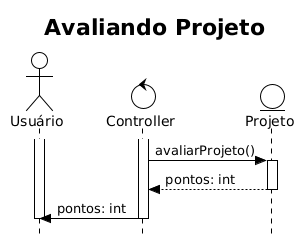

The diagram above was rendered by PlantUML. Its source (embedded in the PNG):
@startuml
!theme plain
skinparam style strictuml

title Avaliando Projeto

actor Usuário as user
control Controller
entity Projeto

user ++
Controller ++
Controller -> Projeto++: avaliarProjeto()
Projeto --> Controller: pontos: int
Projeto --
Controller -> user: pontos: int
Controller --
user --
@enduml